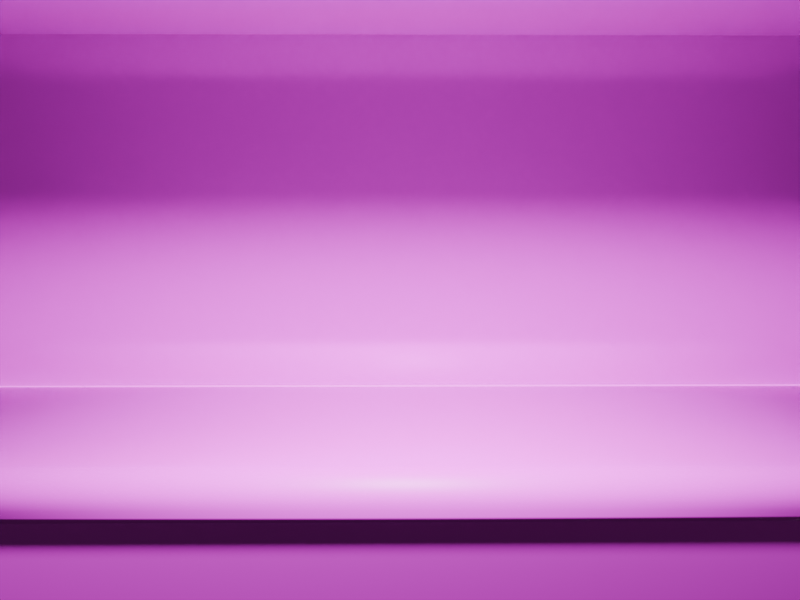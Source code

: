 # Source: kitchen.blend  (saved by Blender 4.5.90; exported with 4.5.12 LTS)
import bpy
from mathutils import Matrix  # noqa: F401  (used for matrix-valued properties, if any)

bpy.ops.wm.read_factory_settings(use_empty=True)
scene = bpy.context.scene
scene.name = 'Scene'

# ---- collections
col_collection = bpy.data.collections.new('Collection'); scene.collection.children.link(col_collection)

# ---- images (referenced by path relative to the original .blend; pixels are not part of the script)
import os
ASSET_DIR = os.environ.get("B2B_ASSET_DIR", "")  # directory of the original .blend (textures are referenced by path, not embedded)
HERE = os.path.dirname(os.path.abspath(__file__))  # packed textures are extracted next to this script under _unpacked/

def load_image(name, relpath, width, height, colorspace="sRGB"):
    """Load a texture the original file referenced (path relative to the .blend, or extracted next to this script)."""
    p = next((c for c in (os.path.join(HERE, relpath), os.path.join(ASSET_DIR, relpath)) if relpath and os.path.exists(c)), "")
    if p:
        img = bpy.data.images.load(p, check_existing=True)
        img.name = name
    else:  # same state as the original file: an image datablock whose file is absent (Cycles renders it pink)
        img = bpy.data.images.new(name, width, height)
        img.source = "FILE"
        img.filepath = "//" + (relpath or name)
    img.colorspace_settings.name = colorspace
    return img
img_results_1772403507467_png = load_image('Results 1772403507467.png', 'Results 1772403507467.png', 1024, 1024, 'sRGB')
img_results_1772403507467_normal_png = load_image('Results 1772403507467_normal.png', 'Results 1772403507467_normal.png', 1024, 1024, 'Non-Color')
img_marb03m_jpg = load_image('marb03M.JPG', 'marb03M.JPG', 1024, 1024, 'sRGB')
img_ston10m_jpg = load_image('ston10M.JPG', 'ston10M.JPG', 1024, 1024, 'sRGB')
img_grout_jpg = load_image('grout.JPG', 'grout.JPG', 1024, 1024, 'sRGB')

# ---- materials (node trees are filled in below, after node groups)
mat_cabs = bpy.data.materials.new('cabs')
mat_top = bpy.data.materials.new('top')
mat_all = bpy.data.materials.new('all')
mat_grout = bpy.data.materials.new('grout')

# ---- material node trees
mat_cabs.use_nodes = True; mat_cabs.node_tree.nodes.clear()
_N = mat_cabs.node_tree.nodes; _L = mat_cabs.node_tree.links
n0 = _N.new('ShaderNodeBsdfPrincipled'); n0.name = 'Principled BSDF'; n0.location = (-200, 100)
n1 = _N.new('ShaderNodeOutputMaterial'); n1.name = 'Material Output'; n1.location = (200, 100)
n2 = _N.new('ShaderNodeTexImage'); n2.name = 'Image Texture'; n2.location = (-490, 80)
n2.image = img_results_1772403507467_png
n3 = _N.new('ShaderNodeTexImage'); n3.name = 'Image Texture.001'; n3.location = (-765, -266)
n3.image = img_results_1772403507467_normal_png
n4 = _N.new('ShaderNodeNormalMap'); n4.name = 'Normal Map'; n4.location = (-445, -255)
n4.inputs[0].default_value = 0.2
_L.new(n0.outputs[0], n1.inputs[0])
_L.new(n2.outputs[0], n0.inputs[0])
_L.new(n4.outputs[0], n0.inputs[5])
_L.new(n3.outputs[0], n4.inputs[1])
n1.is_active_output = True
mat_top.use_nodes = True; mat_top.node_tree.nodes.clear()
_N = mat_top.node_tree.nodes; _L = mat_top.node_tree.links
n0 = _N.new('ShaderNodeBsdfPrincipled'); n0.name = 'Principled BSDF'; n0.location = (-200, 100)
n1 = _N.new('ShaderNodeOutputMaterial'); n1.name = 'Material Output'; n1.location = (200, 100)
n2 = _N.new('ShaderNodeTexImage'); n2.name = 'Image Texture'; n2.location = (-490, 80)
n2.image = img_marb03m_jpg
_L.new(n0.outputs[0], n1.inputs[0])
_L.new(n2.outputs[0], n0.inputs[0])
n1.is_active_output = True
mat_all.use_nodes = True; mat_all.node_tree.nodes.clear()
_N = mat_all.node_tree.nodes; _L = mat_all.node_tree.links
n0 = _N.new('ShaderNodeBsdfPrincipled'); n0.name = 'Principled BSDF'; n0.location = (-200, 100)
n0.inputs[1].default_value = 0.2667
n0.inputs[2].default_value = 0.1167
n1 = _N.new('ShaderNodeOutputMaterial'); n1.name = 'Material Output'; n1.location = (200, 100)
n2 = _N.new('ShaderNodeTexImage'); n2.name = 'Image Texture'; n2.location = (-490, 80)
n2.image = img_ston10m_jpg
_L.new(n0.outputs[0], n1.inputs[0])
_L.new(n2.outputs[0], n0.inputs[0])
n1.is_active_output = True
mat_grout.use_nodes = True; mat_grout.node_tree.nodes.clear()
_N = mat_grout.node_tree.nodes; _L = mat_grout.node_tree.links
n0 = _N.new('ShaderNodeBsdfPrincipled'); n0.name = 'Principled BSDF'; n0.location = (-200, 100)
n1 = _N.new('ShaderNodeOutputMaterial'); n1.name = 'Material Output'; n1.location = (200, 100)
n2 = _N.new('ShaderNodeTexImage'); n2.name = 'Image Texture'; n2.location = (-490, 80)
n2.image = img_grout_jpg
_L.new(n0.outputs[0], n1.inputs[0])
_L.new(n2.outputs[0], n0.inputs[0])
n1.is_active_output = True

# ---- world
world_world = bpy.data.worlds.new('World'); scene.world = world_world
world_world.use_nodes = True; world_world.node_tree.nodes.clear()
_N = world_world.node_tree.nodes; _L = world_world.node_tree.links
n0 = _N.new('ShaderNodeOutputWorld'); n0.name = 'World Output'; n0.location = (200, 100)
n1 = _N.new('ShaderNodeBackground'); n1.name = 'Background'; n1.location = (-200, 100)
n1.inputs[0].default_value = (0.05088, 0.05088, 0.05088, 1.0)
_L.new(n1.outputs[0], n0.inputs[0])
n0.is_active_output = True
world_world.color = (0.05088, 0.05088, 0.05088)
world_world.sun_shadow_jitter_overblur = 0.0

# ---- cameras
cam_camera = bpy.data.cameras.new('Camera')
cam_camera.clip_end = 100.0
cam_camera.lens = 35.0
cam_camera.ortho_scale = 7.314

# ---- lights
light_point = bpy.data.lights.new('Point', 'POINT')
light_point.exposure = 1.0
light_point.energy = 2000.0
light_point.shadow_soft_size = 0.42

# ---- meshes
me_cube = bpy.data.meshes.new('Cube')
me_cube.from_pydata([(1.0, 1.0, 1.0), (1.0, 1.0, -1.0), (1.0, -1.0, 1.0), (1.0, -1.0, -1.0), (-1.0, 1.0, 1.0), (-1.0, 1.0, -1.0), (-1.0, -1.0, 1.0), (-1.0, -1.0, -1.0)], [], [(0, 4, 6, 2), (3, 2, 6, 7), (7, 6, 4, 5), (5, 1, 3, 7), (1, 0, 2, 3), (5, 4, 0, 1)])
_uv = me_cube.uv_layers.new(name='UVMap')
_uv.uv.foreach_set('vector', [1.661, 0.9871, -0.6134, 0.9871, -0.6134, 0.9871, 1.661, 0.9871, 1.661, 0.05436, 1.661, 0.9871, -0.6134, 0.9871, -0.6134, 0.05436, -0.6134, 0.05436, -0.6134, 0.9871, -0.6134, 0.9871, -0.6134, 0.05436, -0.6134, 0.05436, 1.661, 0.05436, 1.661, 0.05436, -0.6134, 0.05436, 1.661, 0.05436, 1.661, 0.9871, 1.661, 0.9871, 1.661, 0.05436, -0.6134, 0.05436, -0.6134, 0.9871, 1.661, 0.9871, 1.661, 0.05436])
me_cube.materials.append(mat_cabs)
me_cube.use_mirror_vertex_groups = False
me_cube.update()
me_circle = bpy.data.meshes.new('Circle')
me_circle.from_pydata([(0.04986, 1.104, -3.652), (0.01364, 1.101, -3.652), (-0.02119, 1.09, -3.652), (-0.05329, 1.073, -3.652), (-0.08143, 1.05, -3.652), (-0.1045, 1.022, -3.652), (-0.1217, 0.9897, -3.652), (-0.1322, 0.9549, -3.652), (-0.1358, 0.9187, -3.652), (-0.1368, 0.8824, -3.652), (0.04986, 0.8843, -3.652), (1.974, 0.8843, -3.652), (1.974, 1.104, -3.652), (0.01364, 1.101, 3.68), (0.04986, 1.104, 3.68), (-0.02119, 1.09, 3.68), (-0.05329, 1.073, 3.68), (-0.08143, 1.05, 3.68), (-0.1045, 1.022, 3.68), (-0.1217, 0.9897, 3.68), (-0.1322, 0.9549, 3.68), (-0.1358, 0.9187, 3.68), (-0.1368, 0.8824, 3.68), (0.04986, 0.8843, 3.68), (1.974, 1.104, 3.68), (1.974, 0.8843, 3.68), (0.04986, 0.857, -3.652), (-0.1368, 0.8552, -3.652), (1.974, 0.857, -3.652), (0.04986, 0.857, 3.68), (-0.1368, 0.8552, 3.68), (1.974, 0.857, 3.68)], [], [(1, 2, 3, 4, 5, 6, 7, 8, 9, 10, 0), (10, 11, 12, 0), (13, 14, 23, 22, 21, 20, 19, 18, 17, 16, 15), (23, 14, 24, 25), (3, 2, 15, 16), (0, 12, 24, 14), (4, 3, 16, 17), (10, 9, 27, 26), (5, 4, 17, 18), (12, 11, 25, 24), (6, 5, 18, 19), (7, 6, 19, 20), (8, 7, 20, 21), (1, 0, 14, 13), (9, 8, 21, 22), (2, 1, 13, 15), (11, 10, 26, 28), (28, 26, 29, 31), (26, 27, 30, 29), (9, 22, 30, 27), (23, 25, 31, 29), (25, 11, 28, 31), (22, 23, 29, 30)])
me_circle.polygons.foreach_set('use_smooth', [True] * 23)
_uv = me_circle.uv_layers.new(name='UVMap')
_uv.uv.foreach_set('vector', [0.009555, 0.6981, -0.04176, 0.6825, -0.08905, 0.6572, -0.1305, 0.6232, -0.1645, 0.5817, -0.1898, 0.5345, -0.2054, 0.4831, -0.2106, 0.4298, -0.2054, 0.3764, 0.06292, 0.3791, 0.06292, 0.7033, 0.06292, 0.3791, 1.339, 0.3791, 1.339, 0.7033, 0.06292, 0.7033, 0.009555, 0.6981, 0.06292, 0.7033, 0.06292, 0.3791, -0.2054, 0.3764, -0.2106, 0.4298, -0.2054, 0.4831, -0.1898, 0.5345, -0.1645, 0.5817, -0.1305, 0.6232, -0.08905, 0.6572, -0.04176, 0.6825, 0.06292, 0.3791, 0.06292, 0.7033, 1.339, 0.7033, 1.339, 0.3791, -0.08905, -2.14, -0.04176, -2.14, -0.04176, 3.14, -0.08905, 3.14, 0.06292, -2.14, 1.339, -2.14, 1.339, 3.14, 0.06292, 3.14, -0.1305, -2.14, -0.08905, -2.14, -0.08905, 3.14, -0.1305, 3.14, 0.06292, 0.3791, -0.2054, 0.3764, -0.2054, 0.3363, 0.06292, 0.3389, 0.3066, -2.14, 0.3481, -2.14, 0.3481, 3.14, 0.3066, 3.14, 0.4282, -2.14, 0.1039, -2.14, 0.1039, 3.14, 0.4282, 3.14, 0.2593, -2.14, 0.3066, -2.14, 0.3066, 3.14, 0.2593, 3.14, 0.208, -2.14, 0.2593, -2.14, 0.2593, 3.14, 0.208, 3.14, 0.1546, -2.14, 0.208, -2.14, 0.208, 3.14, 0.1546, 3.14, 0.009555, -2.14, 0.06292, -2.14, 0.06292, 3.14, 0.009555, 3.14, 0.1013, -2.14, 0.1546, -2.14, 0.1546, 3.14, 0.1013, 3.14, -0.04176, -2.14, 0.009555, -2.14, 0.009555, 3.14, -0.04176, 3.14, 1.339, 0.3791, 0.06292, 0.3791, 0.06292, 0.3389, 1.339, 0.3389, 1.339, -2.14, 0.06292, -2.14, 0.06292, 3.14, 1.339, 3.14, 0.06292, -2.14, -0.2054, -2.14, -0.2054, 3.14, 0.06292, 3.14, 0.1013, -2.14, 0.1013, 3.14, 0.06112, 3.14, 0.06112, -2.14, 0.06292, 0.3791, 1.339, 0.3791, 1.339, 0.3389, 0.06292, 0.3389, 0.1039, 3.14, 0.1039, -2.14, 0.06378, -2.14, 0.06378, 3.14, -0.2054, 0.3764, 0.06292, 0.3791, 0.06292, 0.3389, -0.2054, 0.3363])
me_circle.materials.append(mat_top)
me_circle.update()
me_plane = bpy.data.meshes.new('Plane')
me_plane.from_pydata([(-1.0, -1.0, 0.0), (1.0, -1.0, 0.0), (-1.0, 1.0, 0.0), (1.0, 1.0, 0.0)], [], [(0, 1, 3, 2)])
_uv = me_plane.uv_layers.new(name='UVMap')
_uv.uv.foreach_set('vector', [-2.332, -1.155, 3.349, -1.155, 3.349, 2.434, -2.332, 2.434])
me_plane.materials.append(mat_all)
me_plane.update()
me_cube_001 = bpy.data.meshes.new('Cube.001')
me_cube_001.from_pydata([(1.0, 1.0, 1.0), (1.0, 1.0, -1.0), (1.0, -1.0, 1.0), (1.0, -1.0, -1.0), (-1.0, 1.0, 1.0), (-1.0, 1.0, -1.0), (-1.0, -1.0, 1.0), (-1.0, -1.0, -1.0)], [], [(0, 4, 6, 2), (3, 2, 6, 7), (7, 6, 4, 5), (5, 1, 3, 7), (1, 0, 2, 3), (5, 4, 0, 1)])
_uv = me_cube_001.uv_layers.new(name='UVMap')
_uv.uv.foreach_set('vector', [1.661, 0.9871, -0.6134, 0.9871, -0.6134, 0.9871, 1.661, 0.9871, 1.661, 0.05436, 1.661, 0.9871, -0.6134, 0.9871, -0.6134, 0.05436, -0.6134, 0.05436, -0.6134, 0.9871, -0.6134, 0.9871, -0.6134, 0.05436, 0.3055, 0.6554, 0.4657, 0.6554, 0.4668, 0.1509, 0.3065, 0.1509, 1.661, 0.05436, 1.661, 0.9871, 1.661, 0.9871, 1.661, 0.05436, -0.6134, 0.05436, -0.6134, 0.9871, 1.661, 0.9871, 1.661, 0.05436])
me_cube_001.materials.append(mat_cabs)
me_cube_001.use_mirror_vertex_groups = False
me_cube_001.update()
me_plane_001 = bpy.data.meshes.new('Plane.001')
me_plane_001.from_pydata([(-1.0, 0.07819, 9.163e-08), (1.0, 0.07819, 9.163e-08), (-1.0, 0.1791, 9.163e-08), (1.0, 0.1791, 9.163e-08)], [], [(0, 1, 3, 2)])
_uv = me_plane_001.uv_layers.new(name='UVMap')
_uv.uv.foreach_set('vector', [-68.77, 0.03793, 69.77, 0.03793, 69.77, 0.9861, -68.77, 0.9861])
me_plane_001.materials.append(mat_grout)
me_plane_001.update()

# ---- objects
ob_cube = bpy.data.objects.new('Cube', me_cube)
ob_camera = bpy.data.objects.new('Camera', cam_camera)
ob_circle = bpy.data.objects.new('Circle', me_circle)
ob_point = bpy.data.objects.new('Point', light_point)
ob_plane = bpy.data.objects.new('Plane', me_plane)
ob_cube_001 = bpy.data.objects.new('Cube.001', me_cube_001)
ob_plane_001 = bpy.data.objects.new('Plane.001', me_plane_001)

# ---- transforms, parenting, visibility, modifiers, constraints
ob_cube.location = (0.0, 0.0, 0.0)
ob_cube.scale = (3.635, 1.0, 1.0)
ob_cube.lock_rotations_4d = False
ob_cube.empty_display_type = 'ARROWS'
ob_cube.lineart.crease_threshold = 0.0
ob_camera.location = (-0.06985, -5.011, 2.545)
ob_camera.rotation_euler = (1.444, -8.486e-08, -0.008867)
ob_camera.lock_rotations_4d = False
ob_camera.empty_display_type = 'ARROWS'
ob_camera.color = (0.0, 0.0, 0.0, 0.0)
ob_camera.display_type = 'WIRE'
ob_camera.lineart.crease_threshold = 0.0
ob_circle.location = (0.0, -0.9355, 0.0)
ob_circle.rotation_euler = (1.571, -0.0, 1.571)
ob_point.location = (0.0, -2.849, 5.33)
ob_plane.location = (0.0, 0.9458, 3.289)
ob_plane.rotation_euler = (1.571, -0.0, 0.0)
ob_plane.scale = (3.529, 2.229, 6.195)
ob_cube_001.location = (0.0, 0.0, 4.763)
ob_cube_001.scale = (3.635, 1.0, 1.0)
ob_cube_001.lock_rotations_4d = False
ob_cube_001.empty_display_type = 'ARROWS'
ob_cube_001.lineart.crease_threshold = 0.0
ob_plane_001.location = (0.0, 0.9105, 1.079)
ob_plane_001.rotation_euler = (0.7854, -0.0, 0.0)
ob_plane_001.scale = (3.554, 0.2951, 0.2951)

# ---- collection membership
col_collection.objects.link(ob_cube)
col_collection.objects.link(ob_camera)
col_collection.objects.link(ob_circle)
col_collection.objects.link(ob_point)
col_collection.objects.link(ob_plane)
col_collection.objects.link(ob_cube_001)
col_collection.objects.link(ob_plane_001)

# ---- scene / render settings (as saved in the file)
scene.camera = ob_camera
scene.frame_start = 1; scene.frame_end = 250; scene.frame_set(1)
scene.render.engine = 'CYCLES'
scene.render.resolution_x = 640
scene.render.resolution_y = 480
scene.cycles.adaptive_threshold = 0.005
bpy.context.view_layer.update()
